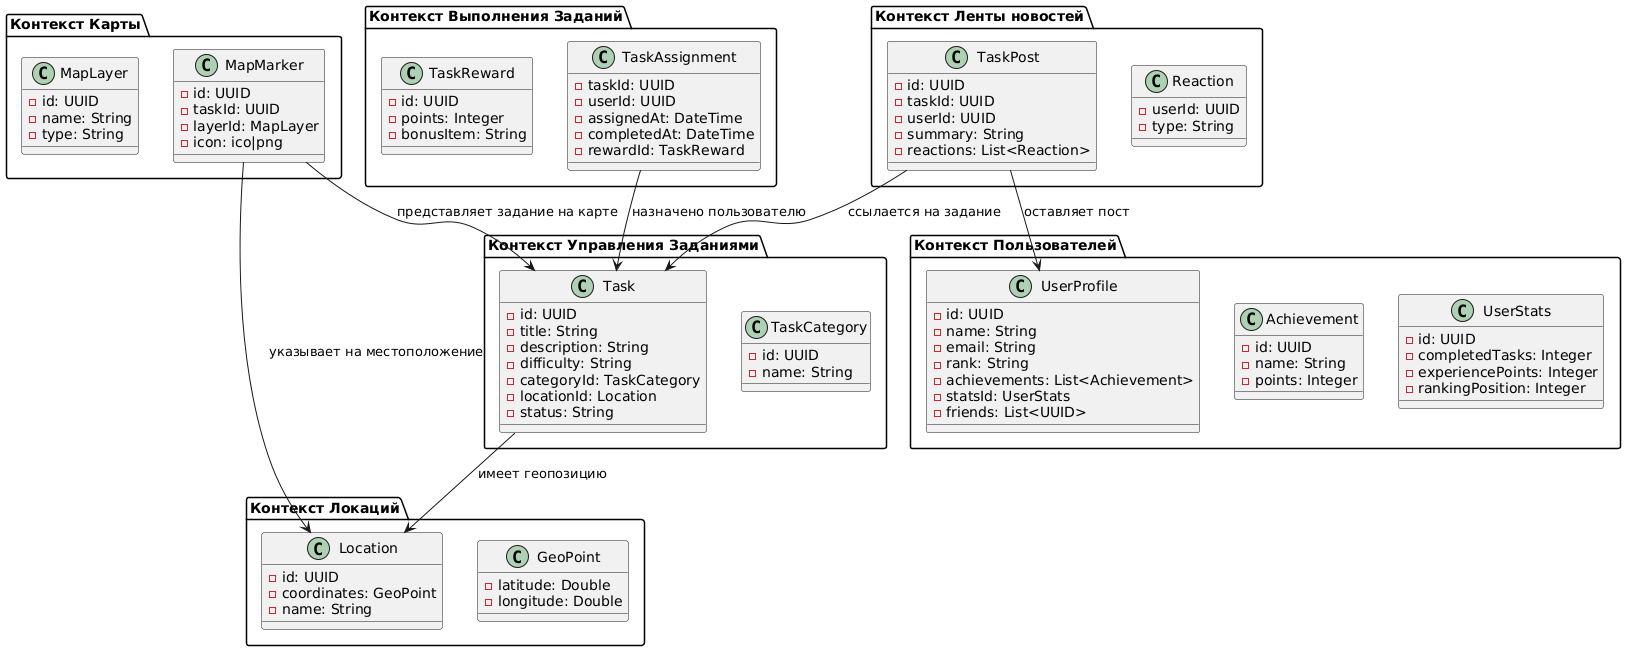

The diagram above was rendered by PlantUML. Its source (embedded in the PNG):
@startuml
' === Контекст Управления Заданиями (Task Management Context) ===
package "Контекст Управления Заданиями" as TaskManagementContext {
  class Task {
    - id: UUID
    - title: String
    - description: String
    - difficulty: String
    - categoryId: TaskCategory 
    - locationId: Location
    - status: String
  }

  class TaskCategory {
    - id: UUID
    - name: String
  }
}

' === Контекст Выполнения Заданий (Task Execution Context) ===
package "Контекст Выполнения Заданий" as TaskExecutionContext {
  class TaskReward {
    - id: UUID
    - points: Integer
    - bonusItem: String
  }

  class TaskAssignment {
    - taskId: UUID
    - userId: UUID
    - assignedAt: DateTime
    - completedAt: DateTime
    - rewardId: TaskReward 
  }
}

' === Контекст Локаций (Location Context) ===
package "Контекст Локаций" as LocationContext {
  class Location {
    - id: UUID
    - coordinates: GeoPoint
    - name: String
  }

  class GeoPoint {
    - latitude: Double
    - longitude: Double
  }
}

' === Контекст Пользователей (User Context) ===
package "Контекст Пользователей" as UserContext {
  class UserProfile {
    - id: UUID
    - name: String
    - email: String
    - rank: String
    - achievements: List<Achievement>
    - statsId: UserStats
    - friends: List<UUID>
  }

  class Achievement {
    - id: UUID
    - name: String
    - points: Integer
  }

  class UserStats {
    - id: UUID
    - completedTasks: Integer
    - experiencePoints: Integer
    - rankingPosition: Integer
  }
}

' === Контекст Ленты новостей (Task Post Context) ===
package "Контекст Ленты новостей" as TaskPostContext {
  class TaskPost {
    - id: UUID
    - taskId: UUID
    - userId: UUID
    - summary: String
    - reactions: List<Reaction>
  }

  class Reaction {
    - userId: UUID
    - type: String
  }
}

' === Контекст Карты (Task Map Context) ===
package "Контекст Карты" as TaskMapContext {
  class MapLayer {
    - id: UUID
    - name: String
    - type: String
  }

  class MapMarker {
    - id: UUID
    - taskId: UUID
    - layerId: MapLayer 
    - icon: ico|png
  }
}

' === Взаимодействие между агрегатами ===
TaskPostContext.TaskPost --> UserContext.UserProfile : оставляет пост
TaskPostContext.TaskPost --> TaskManagementContext.Task : ссылается на задание
TaskManagementContext.Task --> LocationContext.Location : имеет геопозицию
TaskMapContext.MapMarker --> LocationContext.Location : указывает на местоположение
TaskMapContext.MapMarker --> TaskManagementContext.Task : представляет задание на карте
TaskExecutionContext.TaskAssignment --> TaskManagementContext.Task : назначено пользователю
@enduml